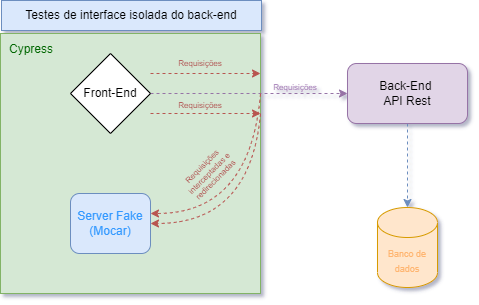

The diagram above was exported from draw.io. Its source (the exported page's mxGraphModel, read from the mxfile embedded in the PNG):
<mxGraphModel dx="813" dy="490" grid="0" gridSize="10" guides="1" tooltips="1" connect="1" arrows="1" fold="1" page="1" pageScale="1" pageWidth="827" pageHeight="1169" math="0" shadow="0">
  <root>
    <mxCell id="0" />
    <mxCell id="1" parent="0" />
    <mxCell id="6nbj3AyUfVspWDS8TZEl-8" value="" style="whiteSpace=wrap;html=1;aspect=fixed;fillColor=#d5e8d4;strokeColor=#82b366;" vertex="1" parent="1">
      <mxGeometry x="161" y="138" width="260" height="260" as="geometry" />
    </mxCell>
    <mxCell id="6nbj3AyUfVspWDS8TZEl-4" value="" style="edgeStyle=orthogonalEdgeStyle;rounded=0;orthogonalLoop=1;jettySize=auto;html=1;dashed=1;fillColor=#e1d5e7;strokeColor=#9673a6;" edge="1" parent="1" source="6nbj3AyUfVspWDS8TZEl-2" target="6nbj3AyUfVspWDS8TZEl-3">
      <mxGeometry relative="1" as="geometry" />
    </mxCell>
    <mxCell id="6nbj3AyUfVspWDS8TZEl-2" value="Front-End" style="rhombus;whiteSpace=wrap;html=1;" vertex="1" parent="1">
      <mxGeometry x="231" y="158" width="80" height="80" as="geometry" />
    </mxCell>
    <mxCell id="6nbj3AyUfVspWDS8TZEl-6" style="edgeStyle=orthogonalEdgeStyle;rounded=0;orthogonalLoop=1;jettySize=auto;html=1;dashed=1;fillColor=#dae8fc;strokeColor=#6c8ebf;" edge="1" parent="1" source="6nbj3AyUfVspWDS8TZEl-3" target="6nbj3AyUfVspWDS8TZEl-5">
      <mxGeometry relative="1" as="geometry" />
    </mxCell>
    <mxCell id="6nbj3AyUfVspWDS8TZEl-3" value="Back-End&amp;nbsp;&lt;br&gt;API Rest" style="rounded=1;whiteSpace=wrap;html=1;fillColor=#e1d5e7;strokeColor=#9673a6;" vertex="1" parent="1">
      <mxGeometry x="508" y="168" width="120" height="60" as="geometry" />
    </mxCell>
    <mxCell id="6nbj3AyUfVspWDS8TZEl-5" value="&lt;font color=&quot;#ffb570&quot; style=&quot;font-size: 9px;&quot;&gt;Banco de dados&lt;/font&gt;" style="shape=cylinder3;whiteSpace=wrap;html=1;boundedLbl=1;backgroundOutline=1;size=15;fillColor=#ffe6cc;strokeColor=#d79b00;" vertex="1" parent="1">
      <mxGeometry x="538" y="312" width="60" height="80" as="geometry" />
    </mxCell>
    <mxCell id="6nbj3AyUfVspWDS8TZEl-7" value="&lt;font color=&quot;#3399ff&quot;&gt;Server Fake (Mocar)&lt;/font&gt;" style="rounded=1;whiteSpace=wrap;html=1;fillColor=#dae8fc;strokeColor=#6c8ebf;" vertex="1" parent="1">
      <mxGeometry x="231" y="298" width="80" height="60" as="geometry" />
    </mxCell>
    <mxCell id="6nbj3AyUfVspWDS8TZEl-10" value="" style="endArrow=classic;html=1;rounded=0;dashed=1;fillColor=#f8cecc;strokeColor=#b85450;" edge="1" parent="1">
      <mxGeometry width="50" height="50" relative="1" as="geometry">
        <mxPoint x="311" y="178" as="sourcePoint" />
        <mxPoint x="421" y="178" as="targetPoint" />
      </mxGeometry>
    </mxCell>
    <mxCell id="6nbj3AyUfVspWDS8TZEl-11" value="" style="endArrow=classic;html=1;rounded=0;dashed=1;fillColor=#f8cecc;strokeColor=#b85450;" edge="1" parent="1">
      <mxGeometry width="50" height="50" relative="1" as="geometry">
        <mxPoint x="311" y="218.0000000000001" as="sourcePoint" />
        <mxPoint x="421" y="218.0000000000001" as="targetPoint" />
      </mxGeometry>
    </mxCell>
    <mxCell id="6nbj3AyUfVspWDS8TZEl-13" value="" style="curved=1;endArrow=classic;html=1;rounded=0;dashed=1;fillColor=#f8cecc;strokeColor=#b85450;" edge="1" parent="1">
      <mxGeometry width="50" height="50" relative="1" as="geometry">
        <mxPoint x="421" y="218" as="sourcePoint" />
        <mxPoint x="311" y="328" as="targetPoint" />
        <Array as="points">
          <mxPoint x="411" y="328" />
        </Array>
      </mxGeometry>
    </mxCell>
    <mxCell id="6nbj3AyUfVspWDS8TZEl-14" value="" style="curved=1;endArrow=classic;html=1;rounded=0;dashed=1;fillColor=#f8cecc;strokeColor=#b85450;" edge="1" parent="1">
      <mxGeometry width="50" height="50" relative="1" as="geometry">
        <mxPoint x="421" y="198" as="sourcePoint" />
        <mxPoint x="311" y="318" as="targetPoint" />
        <Array as="points">
          <mxPoint x="411" y="318" />
        </Array>
      </mxGeometry>
    </mxCell>
    <mxCell id="6nbj3AyUfVspWDS8TZEl-15" value="Cypress" style="text;html=1;strokeColor=none;fillColor=#d5e8d4;align=center;verticalAlign=middle;whiteSpace=wrap;rounded=0;fontColor=#006600;" vertex="1" parent="1">
      <mxGeometry x="162" y="139" width="60" height="30" as="geometry" />
    </mxCell>
    <mxCell id="6nbj3AyUfVspWDS8TZEl-16" value="Requisições interceptadas e redirecionadas" style="text;html=1;strokeColor=none;fillColor=none;align=center;verticalAlign=middle;whiteSpace=wrap;rounded=0;fontColor=#AD4545;fontSize=8;rotation=-45;" vertex="1" parent="1">
      <mxGeometry x="340" y="263" width="60" height="30" as="geometry" />
    </mxCell>
    <mxCell id="6nbj3AyUfVspWDS8TZEl-18" value="Testes de interface isolada do back-end" style="text;html=1;strokeColor=#6c8ebf;fillColor=#dae8fc;align=center;verticalAlign=middle;whiteSpace=wrap;rounded=0;" vertex="1" parent="1">
      <mxGeometry x="162" y="105" width="260" height="30" as="geometry" />
    </mxCell>
    <mxCell id="6nbj3AyUfVspWDS8TZEl-19" value="Requisições" style="text;html=1;strokeColor=none;fillColor=none;align=center;verticalAlign=middle;whiteSpace=wrap;rounded=0;fontColor=#AD4545;fontSize=8;" vertex="1" parent="1">
      <mxGeometry x="331" y="153" width="60" height="30" as="geometry" />
    </mxCell>
    <mxCell id="6nbj3AyUfVspWDS8TZEl-20" value="Requisições" style="text;html=1;strokeColor=none;fillColor=none;align=center;verticalAlign=middle;whiteSpace=wrap;rounded=0;fontColor=#AD4545;fontSize=8;" vertex="1" parent="1">
      <mxGeometry x="331" y="195" width="60" height="30" as="geometry" />
    </mxCell>
    <mxCell id="6nbj3AyUfVspWDS8TZEl-21" value="&lt;font&gt;Requisições&lt;/font&gt;" style="text;html=1;strokeColor=none;fillColor=none;align=center;verticalAlign=middle;whiteSpace=wrap;rounded=0;fontSize=8;fontColor=#A680B8;" vertex="1" parent="1">
      <mxGeometry x="426" y="177" width="60" height="30" as="geometry" />
    </mxCell>
  </root>
</mxGraphModel>